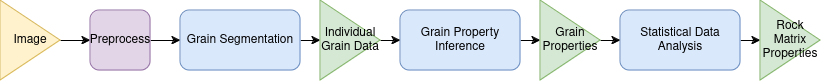

The diagram above was exported from draw.io. Its source (the exported page's mxGraphModel, read from the mxfile embedded in the PNG):
<mxGraphModel dx="1434" dy="748" grid="1" gridSize="10" guides="1" tooltips="1" connect="1" arrows="1" fold="1" page="1" pageScale="1" pageWidth="850" pageHeight="1100" math="0" shadow="0">
  <root>
    <mxCell id="0" />
    <mxCell id="1" parent="0" />
    <mxCell id="x6f_vMmb8pfvNV16pEJd-11" style="edgeStyle=orthogonalEdgeStyle;rounded=0;orthogonalLoop=1;jettySize=auto;html=1;exitX=1;exitY=0.5;exitDx=0;exitDy=0;entryX=0;entryY=0.5;entryDx=0;entryDy=0;" edge="1" parent="1" source="x6f_vMmb8pfvNV16pEJd-1" target="x6f_vMmb8pfvNV16pEJd-8">
      <mxGeometry relative="1" as="geometry" />
    </mxCell>
    <mxCell id="x6f_vMmb8pfvNV16pEJd-1" value="Grain Segmentation" style="rounded=1;whiteSpace=wrap;html=1;fillColor=#dae8fc;strokeColor=#6c8ebf;" vertex="1" parent="1">
      <mxGeometry x="200" y="380" width="120" height="60" as="geometry" />
    </mxCell>
    <mxCell id="x6f_vMmb8pfvNV16pEJd-5" style="edgeStyle=orthogonalEdgeStyle;rounded=0;orthogonalLoop=1;jettySize=auto;html=1;exitX=1;exitY=0.5;exitDx=0;exitDy=0;entryX=0;entryY=0.5;entryDx=0;entryDy=0;" edge="1" parent="1" source="x6f_vMmb8pfvNV16pEJd-2" target="x6f_vMmb8pfvNV16pEJd-3">
      <mxGeometry relative="1" as="geometry" />
    </mxCell>
    <mxCell id="x6f_vMmb8pfvNV16pEJd-2" value="Image" style="triangle;whiteSpace=wrap;html=1;fillColor=#fff2cc;strokeColor=#d6b656;" vertex="1" parent="1">
      <mxGeometry x="20" y="370" width="60" height="80" as="geometry" />
    </mxCell>
    <mxCell id="x6f_vMmb8pfvNV16pEJd-4" style="edgeStyle=orthogonalEdgeStyle;rounded=0;orthogonalLoop=1;jettySize=auto;html=1;exitX=1;exitY=0.5;exitDx=0;exitDy=0;entryX=0;entryY=0.5;entryDx=0;entryDy=0;" edge="1" parent="1" source="x6f_vMmb8pfvNV16pEJd-3" target="x6f_vMmb8pfvNV16pEJd-1">
      <mxGeometry relative="1" as="geometry" />
    </mxCell>
    <mxCell id="x6f_vMmb8pfvNV16pEJd-3" value="Preprocess" style="rounded=1;whiteSpace=wrap;html=1;fillColor=#e1d5e7;strokeColor=#9673a6;" vertex="1" parent="1">
      <mxGeometry x="110" y="380" width="60" height="60" as="geometry" />
    </mxCell>
    <mxCell id="x6f_vMmb8pfvNV16pEJd-13" style="edgeStyle=orthogonalEdgeStyle;rounded=0;orthogonalLoop=1;jettySize=auto;html=1;exitX=1;exitY=0.5;exitDx=0;exitDy=0;entryX=0;entryY=0.5;entryDx=0;entryDy=0;" edge="1" parent="1" source="x6f_vMmb8pfvNV16pEJd-6" target="x6f_vMmb8pfvNV16pEJd-10">
      <mxGeometry relative="1" as="geometry" />
    </mxCell>
    <mxCell id="x6f_vMmb8pfvNV16pEJd-6" value="Grain Property Inference" style="rounded=1;whiteSpace=wrap;html=1;fillColor=#dae8fc;strokeColor=#6c8ebf;" vertex="1" parent="1">
      <mxGeometry x="420" y="380" width="120" height="60" as="geometry" />
    </mxCell>
    <mxCell id="x6f_vMmb8pfvNV16pEJd-12" style="edgeStyle=orthogonalEdgeStyle;rounded=0;orthogonalLoop=1;jettySize=auto;html=1;exitX=1;exitY=0.5;exitDx=0;exitDy=0;entryX=0;entryY=0.5;entryDx=0;entryDy=0;" edge="1" parent="1" source="x6f_vMmb8pfvNV16pEJd-8" target="x6f_vMmb8pfvNV16pEJd-6">
      <mxGeometry relative="1" as="geometry" />
    </mxCell>
    <mxCell id="x6f_vMmb8pfvNV16pEJd-8" value="&lt;font style=&quot;font-size: 12px;&quot;&gt;Individual Grain Data&lt;br&gt;&lt;/font&gt;" style="triangle;whiteSpace=wrap;html=1;fillColor=#d5e8d4;strokeColor=#82b366;" vertex="1" parent="1">
      <mxGeometry x="340" y="370" width="60" height="80" as="geometry" />
    </mxCell>
    <mxCell id="x6f_vMmb8pfvNV16pEJd-16" style="edgeStyle=orthogonalEdgeStyle;rounded=0;orthogonalLoop=1;jettySize=auto;html=1;exitX=1;exitY=0.5;exitDx=0;exitDy=0;entryX=0;entryY=0.5;entryDx=0;entryDy=0;" edge="1" parent="1" source="x6f_vMmb8pfvNV16pEJd-9" target="x6f_vMmb8pfvNV16pEJd-15">
      <mxGeometry relative="1" as="geometry" />
    </mxCell>
    <mxCell id="x6f_vMmb8pfvNV16pEJd-9" value="Statistical Data Analysis" style="rounded=1;whiteSpace=wrap;html=1;fillColor=#dae8fc;strokeColor=#6c8ebf;" vertex="1" parent="1">
      <mxGeometry x="640" y="380" width="120" height="60" as="geometry" />
    </mxCell>
    <mxCell id="x6f_vMmb8pfvNV16pEJd-14" style="edgeStyle=orthogonalEdgeStyle;rounded=0;orthogonalLoop=1;jettySize=auto;html=1;exitX=1;exitY=0.5;exitDx=0;exitDy=0;entryX=0;entryY=0.5;entryDx=0;entryDy=0;" edge="1" parent="1" source="x6f_vMmb8pfvNV16pEJd-10" target="x6f_vMmb8pfvNV16pEJd-9">
      <mxGeometry relative="1" as="geometry" />
    </mxCell>
    <mxCell id="x6f_vMmb8pfvNV16pEJd-10" value="&lt;div&gt;Grain&lt;/div&gt;&lt;div&gt;Properties&lt;br&gt;&lt;/div&gt;" style="triangle;whiteSpace=wrap;html=1;fillColor=#d5e8d4;strokeColor=#82b366;" vertex="1" parent="1">
      <mxGeometry x="560" y="370" width="60" height="80" as="geometry" />
    </mxCell>
    <mxCell id="x6f_vMmb8pfvNV16pEJd-15" value="Rock Matrix Properties" style="triangle;whiteSpace=wrap;html=1;fillColor=#d5e8d4;strokeColor=#82b366;" vertex="1" parent="1">
      <mxGeometry x="780" y="370" width="60" height="80" as="geometry" />
    </mxCell>
  </root>
</mxGraphModel>